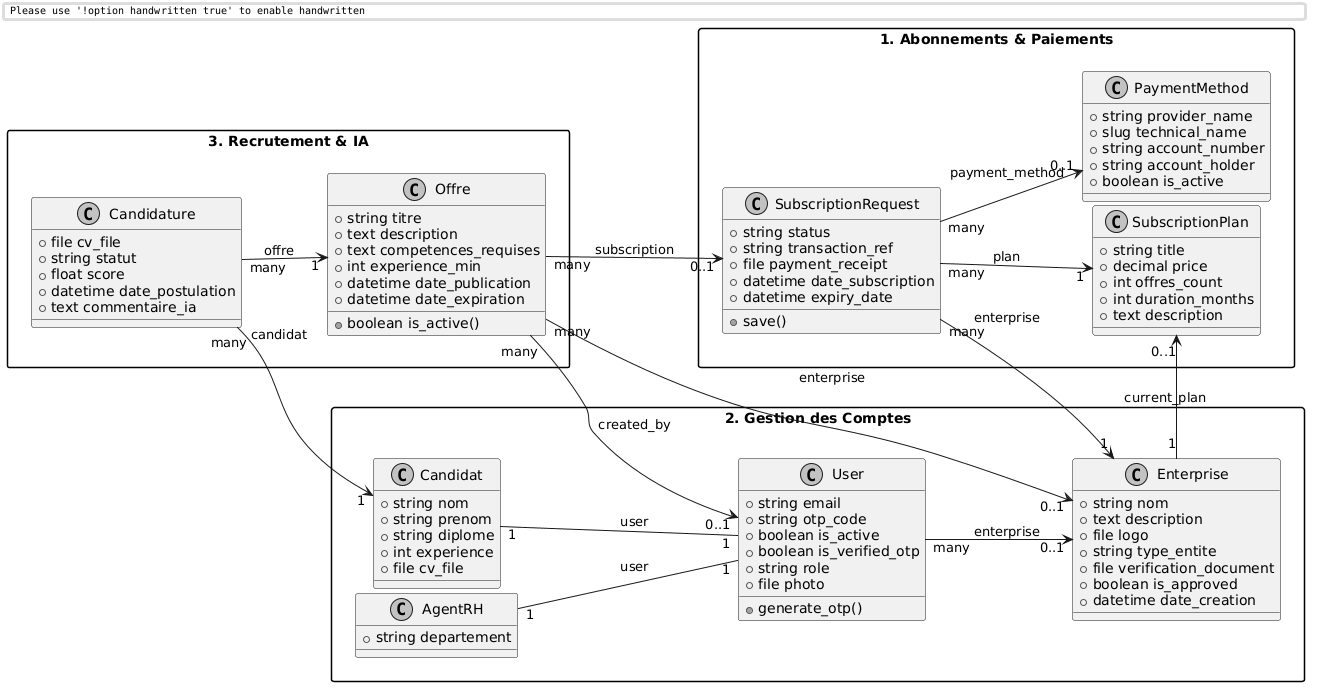

The diagram above was rendered by PlantUML. Its source (embedded in the PNG):
@startuml
skinparam handwritten false
skinparam monochrome true
skinparam packageStyle rectangle

' إعدادات صارمة لتقليص العرض والمسافات الأفقية ليناسب أبعاد الـ Word تماماً
skinparam nodesep 5
skinparam ranksep 8
left to right direction

' --- 1. حزمة الاشتراكات والدفع ---
package "1. Abonnements & Paiements" as p1 {
  class SubscriptionPlan {
    +string title
    +decimal price
    +int offres_count
    +int duration_months
    +text description
  }

  class PaymentMethod {
    +string provider_name
    +slug technical_name
    +string account_number
    +string account_holder
    +boolean is_active
  }

  class SubscriptionRequest {
    +string status
    +string transaction_ref
    +file payment_receipt
    +datetime date_subscription
    +datetime expiry_date
    +save()
  }
}

' --- 2. حزمة الحسابات والمؤسسات ---
package "2. Gestion des Comptes" as p2 {
  class Enterprise {
    +string nom
    +text description
    +file logo
    +string type_entite
    +file verification_document
    +boolean is_approved
    +datetime date_creation
  }

  class User {
    +string email
    +string otp_code
    +boolean is_active
    +boolean is_verified_otp
    +string role
    +file photo
    +generate_otp()
  }

  class AgentRH {
    +string departement
  }

  class Candidat {
    +string nom
    +string prenom
    +string diplome
    +int experience
    +file cv_file
  }
}

' --- 3. حزمة التوظيف والذكاء الاصطناعي ---
package "3. Recrutement & IA" as p3 {
  class Offre {
    +string titre
    +text description
    +text competences_requises
    +int experience_min
    +datetime date_publication
    +datetime date_expiration
    +boolean is_active()
  }

  class Candidature {
    +file cv_file
    +string statut
    +float score
    +datetime date_postulation
    +text commentaire_ia
  }
}

' --- العلاقات الفعلية المستخرجة من الكود الخاص بك ---
Enterprise "1" --> "0..1" SubscriptionPlan : current_plan
SubscriptionRequest "many" --> "1" Enterprise : enterprise
SubscriptionRequest "many" --> "1" SubscriptionPlan : plan
SubscriptionRequest "many" --> "0..1" PaymentMethod : payment_method

User "many" --> "0..1" Enterprise : enterprise
AgentRH "1" -- "1" User : user
Candidat "1" -- "1" User : user

Offre "many" --> "0..1" Enterprise : enterprise
Offre "many" --> "0..1" User : created_by
Offre "many" --> "0..1" SubscriptionRequest : subscription

Candidature "many" --> "1" Candidat : candidat
Candidature "many" --> "1" Offre : offre

' إجبار الحزم على الاصطفاف العمودي المتراص لمنع التمدد العريض
p1 -[hidden]down-> p2
p2 -[hidden]down-> p3

@endum